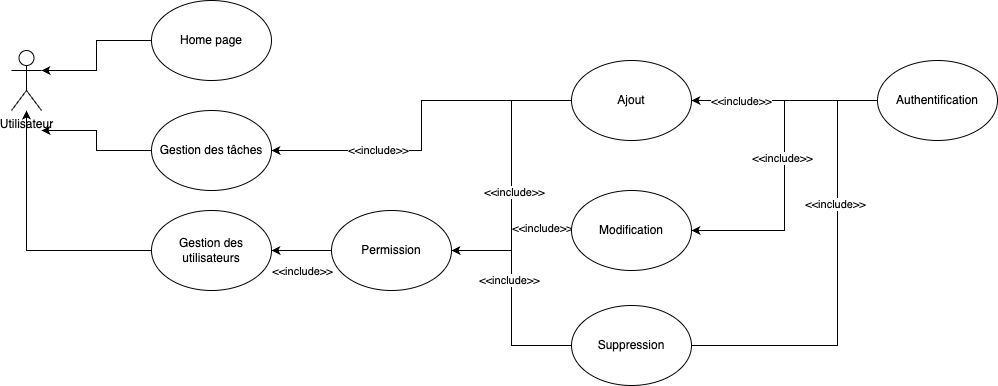

The diagram above was exported from draw.io. Its source (the exported page's mxGraphModel, read from the mxfile embedded in the PNG):
<mxGraphModel dx="1482" dy="878" grid="1" gridSize="10" guides="1" tooltips="1" connect="1" arrows="1" fold="1" page="1" pageScale="1" pageWidth="827" pageHeight="1169" math="0" shadow="0">
  <root>
    <mxCell id="0" />
    <mxCell id="1" parent="0" />
    <mxCell id="97BlrQEdH_7k-auP6yfJ-1" value="Utilisateur" style="shape=umlActor;verticalLabelPosition=bottom;verticalAlign=top;html=1;outlineConnect=0;" parent="1" vertex="1">
      <mxGeometry x="80" y="260" width="30" height="60" as="geometry" />
    </mxCell>
    <mxCell id="97BlrQEdH_7k-auP6yfJ-12" style="edgeStyle=orthogonalEdgeStyle;rounded=0;orthogonalLoop=1;jettySize=auto;html=1;entryX=1;entryY=0.3333333333333333;entryDx=0;entryDy=0;entryPerimeter=0;" parent="1" source="97BlrQEdH_7k-auP6yfJ-2" target="97BlrQEdH_7k-auP6yfJ-1" edge="1">
      <mxGeometry relative="1" as="geometry" />
    </mxCell>
    <mxCell id="97BlrQEdH_7k-auP6yfJ-2" value="Home page" style="ellipse;whiteSpace=wrap;html=1;" parent="1" vertex="1">
      <mxGeometry x="220" y="210" width="120" height="80" as="geometry" />
    </mxCell>
    <mxCell id="97BlrQEdH_7k-auP6yfJ-13" style="edgeStyle=orthogonalEdgeStyle;rounded=0;orthogonalLoop=1;jettySize=auto;html=1;" parent="1" source="97BlrQEdH_7k-auP6yfJ-3" edge="1">
      <mxGeometry relative="1" as="geometry">
        <mxPoint x="110" y="340" as="targetPoint" />
      </mxGeometry>
    </mxCell>
    <mxCell id="97BlrQEdH_7k-auP6yfJ-3" value="Gestion des tâches" style="ellipse;whiteSpace=wrap;html=1;" parent="1" vertex="1">
      <mxGeometry x="220" y="320" width="120" height="80" as="geometry" />
    </mxCell>
    <mxCell id="97BlrQEdH_7k-auP6yfJ-14" style="edgeStyle=orthogonalEdgeStyle;rounded=0;orthogonalLoop=1;jettySize=auto;html=1;" parent="1" source="97BlrQEdH_7k-auP6yfJ-8" target="97BlrQEdH_7k-auP6yfJ-1" edge="1">
      <mxGeometry relative="1" as="geometry" />
    </mxCell>
    <mxCell id="97BlrQEdH_7k-auP6yfJ-8" value="Gestion des utilisateurs" style="ellipse;whiteSpace=wrap;html=1;" parent="1" vertex="1">
      <mxGeometry x="220" y="420" width="120" height="80" as="geometry" />
    </mxCell>
    <mxCell id="Uog1ShHwuh-9K8Di8xAw-6" style="edgeStyle=orthogonalEdgeStyle;rounded=0;orthogonalLoop=1;jettySize=auto;html=1;entryX=1;entryY=0.5;entryDx=0;entryDy=0;" parent="1" source="97BlrQEdH_7k-auP6yfJ-9" target="Uog1ShHwuh-9K8Di8xAw-2" edge="1">
      <mxGeometry relative="1" as="geometry" />
    </mxCell>
    <mxCell id="Uog1ShHwuh-9K8Di8xAw-9" value="&amp;lt;&amp;lt;include&amp;gt;&amp;gt;" style="edgeLabel;html=1;align=center;verticalAlign=middle;resizable=0;points=[];" parent="Uog1ShHwuh-9K8Di8xAw-6" vertex="1" connectable="0">
      <mxGeometry x="-0.0506" y="-3" relative="1" as="geometry">
        <mxPoint as="offset" />
      </mxGeometry>
    </mxCell>
    <mxCell id="Uog1ShHwuh-9K8Di8xAw-7" style="edgeStyle=orthogonalEdgeStyle;rounded=0;orthogonalLoop=1;jettySize=auto;html=1;entryX=1;entryY=0.5;entryDx=0;entryDy=0;" parent="1" source="97BlrQEdH_7k-auP6yfJ-9" target="Uog1ShHwuh-9K8Di8xAw-1" edge="1">
      <mxGeometry relative="1" as="geometry" />
    </mxCell>
    <mxCell id="Uog1ShHwuh-9K8Di8xAw-8" value="&amp;lt;&amp;lt;include&amp;gt;&amp;gt;" style="edgeLabel;html=1;align=center;verticalAlign=middle;resizable=0;points=[];" parent="Uog1ShHwuh-9K8Di8xAw-7" vertex="1" connectable="0">
      <mxGeometry x="0.4731" relative="1" as="geometry">
        <mxPoint as="offset" />
      </mxGeometry>
    </mxCell>
    <mxCell id="97BlrQEdH_7k-auP6yfJ-9" value="Authentification" style="ellipse;whiteSpace=wrap;html=1;" parent="1" vertex="1">
      <mxGeometry x="946" y="270" width="120" height="80" as="geometry" />
    </mxCell>
    <mxCell id="97BlrQEdH_7k-auP6yfJ-15" style="edgeStyle=orthogonalEdgeStyle;rounded=0;orthogonalLoop=1;jettySize=auto;html=1;exitX=0;exitY=0.5;exitDx=0;exitDy=0;" parent="1" source="97BlrQEdH_7k-auP6yfJ-10" target="97BlrQEdH_7k-auP6yfJ-8" edge="1">
      <mxGeometry relative="1" as="geometry" />
    </mxCell>
    <mxCell id="Uog1ShHwuh-9K8Di8xAw-18" value="&amp;lt;&amp;lt;include&amp;gt;&amp;gt;" style="edgeLabel;html=1;align=center;verticalAlign=middle;resizable=0;points=[];" parent="97BlrQEdH_7k-auP6yfJ-15" vertex="1" connectable="0">
      <mxGeometry x="0.2" y="3" relative="1" as="geometry">
        <mxPoint x="6" y="17" as="offset" />
      </mxGeometry>
    </mxCell>
    <mxCell id="97BlrQEdH_7k-auP6yfJ-10" value="Permission" style="ellipse;whiteSpace=wrap;html=1;" parent="1" vertex="1">
      <mxGeometry x="400" y="420" width="120" height="80" as="geometry" />
    </mxCell>
    <mxCell id="Uog1ShHwuh-9K8Di8xAw-14" style="edgeStyle=orthogonalEdgeStyle;rounded=0;orthogonalLoop=1;jettySize=auto;html=1;entryX=1;entryY=0.5;entryDx=0;entryDy=0;" parent="1" source="Uog1ShHwuh-9K8Di8xAw-1" target="97BlrQEdH_7k-auP6yfJ-10" edge="1">
      <mxGeometry relative="1" as="geometry" />
    </mxCell>
    <mxCell id="Uog1ShHwuh-9K8Di8xAw-15" value="&amp;lt;&amp;lt;include&amp;gt;&amp;gt;" style="edgeLabel;html=1;align=center;verticalAlign=middle;resizable=0;points=[];" parent="Uog1ShHwuh-9K8Di8xAw-14" vertex="1" connectable="0">
      <mxGeometry x="0.1185" y="2" relative="1" as="geometry">
        <mxPoint as="offset" />
      </mxGeometry>
    </mxCell>
    <mxCell id="Uog1ShHwuh-9K8Di8xAw-19" style="edgeStyle=orthogonalEdgeStyle;rounded=0;orthogonalLoop=1;jettySize=auto;html=1;" parent="1" source="Uog1ShHwuh-9K8Di8xAw-1" target="97BlrQEdH_7k-auP6yfJ-3" edge="1">
      <mxGeometry relative="1" as="geometry" />
    </mxCell>
    <mxCell id="Uog1ShHwuh-9K8Di8xAw-20" value="&amp;lt;&amp;lt;include&amp;gt;&amp;gt;" style="edgeLabel;html=1;align=center;verticalAlign=middle;resizable=0;points=[];" parent="Uog1ShHwuh-9K8Di8xAw-19" vertex="1" connectable="0">
      <mxGeometry x="0.3943" y="-1" relative="1" as="geometry">
        <mxPoint as="offset" />
      </mxGeometry>
    </mxCell>
    <mxCell id="Uog1ShHwuh-9K8Di8xAw-1" value="Ajout" style="ellipse;whiteSpace=wrap;html=1;" parent="1" vertex="1">
      <mxGeometry x="640" y="270" width="120" height="80" as="geometry" />
    </mxCell>
    <mxCell id="Uog1ShHwuh-9K8Di8xAw-13" style="edgeStyle=orthogonalEdgeStyle;rounded=0;orthogonalLoop=1;jettySize=auto;html=1;" parent="1" source="Uog1ShHwuh-9K8Di8xAw-2" target="97BlrQEdH_7k-auP6yfJ-10" edge="1">
      <mxGeometry relative="1" as="geometry" />
    </mxCell>
    <mxCell id="Uog1ShHwuh-9K8Di8xAw-16" value="&amp;lt;&amp;lt;include&amp;gt;&amp;gt;" style="edgeLabel;html=1;align=center;verticalAlign=middle;resizable=0;points=[];" parent="Uog1ShHwuh-9K8Di8xAw-13" vertex="1" connectable="0">
      <mxGeometry x="-0.5714" y="-3" relative="1" as="geometry">
        <mxPoint as="offset" />
      </mxGeometry>
    </mxCell>
    <mxCell id="Uog1ShHwuh-9K8Di8xAw-2" value="Modification" style="ellipse;whiteSpace=wrap;html=1;" parent="1" vertex="1">
      <mxGeometry x="640" y="400" width="120" height="80" as="geometry" />
    </mxCell>
    <mxCell id="Uog1ShHwuh-9K8Di8xAw-4" value="" style="edgeStyle=orthogonalEdgeStyle;rounded=0;orthogonalLoop=1;jettySize=auto;html=1;endArrow=none;entryX=1;entryY=0.5;entryDx=0;entryDy=0;" parent="1" source="97BlrQEdH_7k-auP6yfJ-9" target="Uog1ShHwuh-9K8Di8xAw-3" edge="1">
      <mxGeometry relative="1" as="geometry">
        <Array as="points">
          <mxPoint x="906" y="310" />
          <mxPoint x="906" y="555" />
        </Array>
        <mxPoint x="946" y="310" as="sourcePoint" />
        <mxPoint x="710" y="690" as="targetPoint" />
      </mxGeometry>
    </mxCell>
    <mxCell id="Uog1ShHwuh-9K8Di8xAw-10" value="&amp;lt;&amp;lt;include&amp;gt;&amp;gt;" style="edgeLabel;html=1;align=center;verticalAlign=middle;resizable=0;points=[];" parent="Uog1ShHwuh-9K8Di8xAw-4" vertex="1" connectable="0">
      <mxGeometry x="-0.3364" y="-3" relative="1" as="geometry">
        <mxPoint as="offset" />
      </mxGeometry>
    </mxCell>
    <mxCell id="Uog1ShHwuh-9K8Di8xAw-12" style="edgeStyle=orthogonalEdgeStyle;rounded=0;orthogonalLoop=1;jettySize=auto;html=1;entryX=1;entryY=0.5;entryDx=0;entryDy=0;" parent="1" source="Uog1ShHwuh-9K8Di8xAw-3" target="97BlrQEdH_7k-auP6yfJ-10" edge="1">
      <mxGeometry relative="1" as="geometry" />
    </mxCell>
    <mxCell id="Uog1ShHwuh-9K8Di8xAw-17" value="&amp;lt;&amp;lt;include&amp;gt;&amp;gt;" style="edgeLabel;html=1;align=center;verticalAlign=middle;resizable=0;points=[];" parent="Uog1ShHwuh-9K8Di8xAw-12" vertex="1" connectable="0">
      <mxGeometry x="0.1721" y="3" relative="1" as="geometry">
        <mxPoint as="offset" />
      </mxGeometry>
    </mxCell>
    <mxCell id="Uog1ShHwuh-9K8Di8xAw-3" value="Suppression" style="ellipse;whiteSpace=wrap;html=1;" parent="1" vertex="1">
      <mxGeometry x="640" y="515" width="120" height="80" as="geometry" />
    </mxCell>
  </root>
</mxGraphModel>